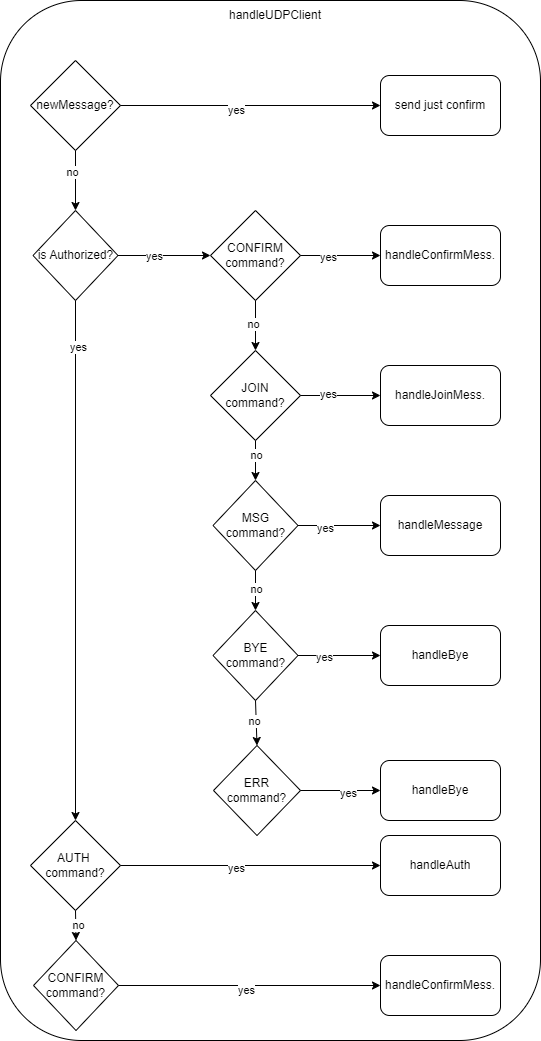

The diagram above was exported from draw.io. Its source (the exported page's mxGraphModel, read from the mxfile embedded in the PNG):
<mxGraphModel dx="1290" dy="557" grid="1" gridSize="10" guides="1" tooltips="1" connect="1" arrows="1" fold="1" page="1" pageScale="1" pageWidth="827" pageHeight="1169" math="0" shadow="0">
  <root>
    <mxCell id="0" />
    <mxCell id="1" parent="0" />
    <mxCell id="QP4iNrWM3RvvzA7EL7r9-1" value="" style="rounded=1;whiteSpace=wrap;html=1;" vertex="1" parent="1">
      <mxGeometry x="120" y="80" width="540" height="1040" as="geometry" />
    </mxCell>
    <mxCell id="QP4iNrWM3RvvzA7EL7r9-2" value="handleUDPClient" style="text;html=1;align=center;verticalAlign=middle;whiteSpace=wrap;rounded=0;" vertex="1" parent="1">
      <mxGeometry x="365" y="80" width="60" height="30" as="geometry" />
    </mxCell>
    <mxCell id="QP4iNrWM3RvvzA7EL7r9-4" value="newMessage?" style="rhombus;whiteSpace=wrap;html=1;" vertex="1" parent="1">
      <mxGeometry x="150" y="140" width="90" height="90" as="geometry" />
    </mxCell>
    <mxCell id="QP4iNrWM3RvvzA7EL7r9-5" value="" style="endArrow=classic;html=1;rounded=0;exitX=1;exitY=0.5;exitDx=0;exitDy=0;entryX=0;entryY=0.5;entryDx=0;entryDy=0;" edge="1" parent="1" source="QP4iNrWM3RvvzA7EL7r9-4" target="QP4iNrWM3RvvzA7EL7r9-6">
      <mxGeometry width="50" height="50" relative="1" as="geometry">
        <mxPoint x="260" y="210" as="sourcePoint" />
        <mxPoint x="310" y="160" as="targetPoint" />
      </mxGeometry>
    </mxCell>
    <mxCell id="QP4iNrWM3RvvzA7EL7r9-7" value="yes" style="edgeLabel;html=1;align=center;verticalAlign=middle;resizable=0;points=[];" vertex="1" connectable="0" parent="QP4iNrWM3RvvzA7EL7r9-5">
      <mxGeometry x="-0.1169" y="-4" relative="1" as="geometry">
        <mxPoint as="offset" />
      </mxGeometry>
    </mxCell>
    <mxCell id="QP4iNrWM3RvvzA7EL7r9-6" value="send just confirm" style="rounded=1;whiteSpace=wrap;html=1;" vertex="1" parent="1">
      <mxGeometry x="500" y="155" width="120" height="60" as="geometry" />
    </mxCell>
    <mxCell id="QP4iNrWM3RvvzA7EL7r9-8" value="is Authorized?" style="rhombus;whiteSpace=wrap;html=1;" vertex="1" parent="1">
      <mxGeometry x="152.5" y="290" width="85" height="90" as="geometry" />
    </mxCell>
    <mxCell id="QP4iNrWM3RvvzA7EL7r9-9" value="" style="endArrow=classic;html=1;rounded=0;exitX=0.5;exitY=1;exitDx=0;exitDy=0;entryX=0.5;entryY=0;entryDx=0;entryDy=0;" edge="1" parent="1" source="QP4iNrWM3RvvzA7EL7r9-4" target="QP4iNrWM3RvvzA7EL7r9-8">
      <mxGeometry width="50" height="50" relative="1" as="geometry">
        <mxPoint x="250" y="270" as="sourcePoint" />
        <mxPoint x="300" y="220" as="targetPoint" />
      </mxGeometry>
    </mxCell>
    <mxCell id="QP4iNrWM3RvvzA7EL7r9-10" value="no" style="edgeLabel;html=1;align=center;verticalAlign=middle;resizable=0;points=[];" vertex="1" connectable="0" parent="QP4iNrWM3RvvzA7EL7r9-9">
      <mxGeometry x="-0.3" y="-4" relative="1" as="geometry">
        <mxPoint as="offset" />
      </mxGeometry>
    </mxCell>
    <mxCell id="QP4iNrWM3RvvzA7EL7r9-11" value="" style="endArrow=classic;html=1;rounded=0;exitX=1;exitY=0.5;exitDx=0;exitDy=0;entryX=0;entryY=0.5;entryDx=0;entryDy=0;" edge="1" parent="1" source="QP4iNrWM3RvvzA7EL7r9-8" target="QP4iNrWM3RvvzA7EL7r9-12">
      <mxGeometry width="50" height="50" relative="1" as="geometry">
        <mxPoint x="250" y="420" as="sourcePoint" />
        <mxPoint x="300" y="370" as="targetPoint" />
      </mxGeometry>
    </mxCell>
    <mxCell id="QP4iNrWM3RvvzA7EL7r9-13" value="yes" style="edgeLabel;html=1;align=center;verticalAlign=middle;resizable=0;points=[];" vertex="1" connectable="0" parent="QP4iNrWM3RvvzA7EL7r9-11">
      <mxGeometry x="-0.2124" relative="1" as="geometry">
        <mxPoint as="offset" />
      </mxGeometry>
    </mxCell>
    <mxCell id="QP4iNrWM3RvvzA7EL7r9-12" value="CONFIRM command?" style="rhombus;whiteSpace=wrap;html=1;" vertex="1" parent="1">
      <mxGeometry x="330" y="290" width="90" height="90" as="geometry" />
    </mxCell>
    <mxCell id="QP4iNrWM3RvvzA7EL7r9-14" value="handleConfirmMess." style="rounded=1;whiteSpace=wrap;html=1;" vertex="1" parent="1">
      <mxGeometry x="500" y="305" width="120" height="60" as="geometry" />
    </mxCell>
    <mxCell id="QP4iNrWM3RvvzA7EL7r9-15" value="" style="endArrow=classic;html=1;rounded=0;exitX=1;exitY=0.5;exitDx=0;exitDy=0;entryX=0;entryY=0.5;entryDx=0;entryDy=0;" edge="1" parent="1" source="QP4iNrWM3RvvzA7EL7r9-12" target="QP4iNrWM3RvvzA7EL7r9-14">
      <mxGeometry width="50" height="50" relative="1" as="geometry">
        <mxPoint x="440" y="450" as="sourcePoint" />
        <mxPoint x="490" y="400" as="targetPoint" />
      </mxGeometry>
    </mxCell>
    <mxCell id="QP4iNrWM3RvvzA7EL7r9-16" value="yes" style="edgeLabel;html=1;align=center;verticalAlign=middle;resizable=0;points=[];" vertex="1" connectable="0" parent="QP4iNrWM3RvvzA7EL7r9-15">
      <mxGeometry x="-0.33" y="-1" relative="1" as="geometry">
        <mxPoint as="offset" />
      </mxGeometry>
    </mxCell>
    <mxCell id="QP4iNrWM3RvvzA7EL7r9-17" value="JOIN command?" style="rhombus;whiteSpace=wrap;html=1;" vertex="1" parent="1">
      <mxGeometry x="330" y="430" width="90" height="90" as="geometry" />
    </mxCell>
    <mxCell id="QP4iNrWM3RvvzA7EL7r9-18" value="" style="endArrow=classic;html=1;rounded=0;exitX=0.5;exitY=1;exitDx=0;exitDy=0;entryX=0.5;entryY=0;entryDx=0;entryDy=0;" edge="1" parent="1" source="QP4iNrWM3RvvzA7EL7r9-12" target="QP4iNrWM3RvvzA7EL7r9-17">
      <mxGeometry width="50" height="50" relative="1" as="geometry">
        <mxPoint x="430" y="440" as="sourcePoint" />
        <mxPoint x="480" y="390" as="targetPoint" />
      </mxGeometry>
    </mxCell>
    <mxCell id="QP4iNrWM3RvvzA7EL7r9-19" value="no" style="edgeLabel;html=1;align=center;verticalAlign=middle;resizable=0;points=[];" vertex="1" connectable="0" parent="QP4iNrWM3RvvzA7EL7r9-18">
      <mxGeometry x="-0.08" y="-3" relative="1" as="geometry">
        <mxPoint as="offset" />
      </mxGeometry>
    </mxCell>
    <mxCell id="QP4iNrWM3RvvzA7EL7r9-20" value="handleJoinMess." style="rounded=1;whiteSpace=wrap;html=1;" vertex="1" parent="1">
      <mxGeometry x="500" y="445" width="120" height="60" as="geometry" />
    </mxCell>
    <mxCell id="QP4iNrWM3RvvzA7EL7r9-21" value="" style="endArrow=classic;html=1;rounded=0;exitX=1;exitY=0.5;exitDx=0;exitDy=0;entryX=0;entryY=0.5;entryDx=0;entryDy=0;" edge="1" parent="1" source="QP4iNrWM3RvvzA7EL7r9-17" target="QP4iNrWM3RvvzA7EL7r9-20">
      <mxGeometry width="50" height="50" relative="1" as="geometry">
        <mxPoint x="390" y="540" as="sourcePoint" />
        <mxPoint x="440" y="490" as="targetPoint" />
      </mxGeometry>
    </mxCell>
    <mxCell id="QP4iNrWM3RvvzA7EL7r9-22" value="yes" style="edgeLabel;html=1;align=center;verticalAlign=middle;resizable=0;points=[];" vertex="1" connectable="0" parent="QP4iNrWM3RvvzA7EL7r9-21">
      <mxGeometry x="-0.33" y="2" relative="1" as="geometry">
        <mxPoint as="offset" />
      </mxGeometry>
    </mxCell>
    <mxCell id="QP4iNrWM3RvvzA7EL7r9-23" value="MSG command?" style="rhombus;whiteSpace=wrap;html=1;" vertex="1" parent="1">
      <mxGeometry x="332.5" y="560" width="85" height="90" as="geometry" />
    </mxCell>
    <mxCell id="QP4iNrWM3RvvzA7EL7r9-24" value="" style="endArrow=classic;html=1;rounded=0;exitX=0.5;exitY=1;exitDx=0;exitDy=0;entryX=0.5;entryY=0;entryDx=0;entryDy=0;" edge="1" parent="1" source="QP4iNrWM3RvvzA7EL7r9-17" target="QP4iNrWM3RvvzA7EL7r9-23">
      <mxGeometry width="50" height="50" relative="1" as="geometry">
        <mxPoint x="490" y="600" as="sourcePoint" />
        <mxPoint x="540" y="550" as="targetPoint" />
      </mxGeometry>
    </mxCell>
    <mxCell id="QP4iNrWM3RvvzA7EL7r9-25" value="no" style="edgeLabel;html=1;align=center;verticalAlign=middle;resizable=0;points=[];" vertex="1" connectable="0" parent="QP4iNrWM3RvvzA7EL7r9-24">
      <mxGeometry x="-0.3" relative="1" as="geometry">
        <mxPoint as="offset" />
      </mxGeometry>
    </mxCell>
    <mxCell id="QP4iNrWM3RvvzA7EL7r9-26" value="handleMessage" style="rounded=1;whiteSpace=wrap;html=1;" vertex="1" parent="1">
      <mxGeometry x="500" y="575" width="120" height="60" as="geometry" />
    </mxCell>
    <mxCell id="QP4iNrWM3RvvzA7EL7r9-27" value="" style="endArrow=classic;html=1;rounded=0;exitX=1;exitY=0.5;exitDx=0;exitDy=0;entryX=0;entryY=0.5;entryDx=0;entryDy=0;" edge="1" parent="1" source="QP4iNrWM3RvvzA7EL7r9-23" target="QP4iNrWM3RvvzA7EL7r9-26">
      <mxGeometry width="50" height="50" relative="1" as="geometry">
        <mxPoint x="440" y="660" as="sourcePoint" />
        <mxPoint x="490" y="610" as="targetPoint" />
      </mxGeometry>
    </mxCell>
    <mxCell id="QP4iNrWM3RvvzA7EL7r9-28" value="yes" style="edgeLabel;html=1;align=center;verticalAlign=middle;resizable=0;points=[];" vertex="1" connectable="0" parent="QP4iNrWM3RvvzA7EL7r9-27">
      <mxGeometry x="-0.3382" y="-2" relative="1" as="geometry">
        <mxPoint as="offset" />
      </mxGeometry>
    </mxCell>
    <mxCell id="QP4iNrWM3RvvzA7EL7r9-29" value="BYE&lt;div&gt;command?&lt;/div&gt;" style="rhombus;whiteSpace=wrap;html=1;" vertex="1" parent="1">
      <mxGeometry x="332.5" y="690" width="85" height="90" as="geometry" />
    </mxCell>
    <mxCell id="QP4iNrWM3RvvzA7EL7r9-30" value="" style="endArrow=classic;html=1;rounded=0;exitX=0.5;exitY=1;exitDx=0;exitDy=0;entryX=0.5;entryY=0;entryDx=0;entryDy=0;" edge="1" parent="1" source="QP4iNrWM3RvvzA7EL7r9-23" target="QP4iNrWM3RvvzA7EL7r9-29">
      <mxGeometry width="50" height="50" relative="1" as="geometry">
        <mxPoint x="470" y="700" as="sourcePoint" />
        <mxPoint x="520" y="650" as="targetPoint" />
        <Array as="points">
          <mxPoint x="375" y="670" />
        </Array>
      </mxGeometry>
    </mxCell>
    <mxCell id="QP4iNrWM3RvvzA7EL7r9-31" value="no" style="edgeLabel;html=1;align=center;verticalAlign=middle;resizable=0;points=[];" vertex="1" connectable="0" parent="QP4iNrWM3RvvzA7EL7r9-30">
      <mxGeometry x="-0.1" relative="1" as="geometry">
        <mxPoint as="offset" />
      </mxGeometry>
    </mxCell>
    <mxCell id="QP4iNrWM3RvvzA7EL7r9-32" value="handleBye" style="rounded=1;whiteSpace=wrap;html=1;" vertex="1" parent="1">
      <mxGeometry x="500" y="705" width="120" height="60" as="geometry" />
    </mxCell>
    <mxCell id="QP4iNrWM3RvvzA7EL7r9-33" value="" style="endArrow=classic;html=1;rounded=0;exitX=1;exitY=0.5;exitDx=0;exitDy=0;entryX=0;entryY=0.5;entryDx=0;entryDy=0;" edge="1" parent="1" source="QP4iNrWM3RvvzA7EL7r9-29" target="QP4iNrWM3RvvzA7EL7r9-32">
      <mxGeometry width="50" height="50" relative="1" as="geometry">
        <mxPoint x="450" y="810" as="sourcePoint" />
        <mxPoint x="500" y="760" as="targetPoint" />
      </mxGeometry>
    </mxCell>
    <mxCell id="QP4iNrWM3RvvzA7EL7r9-35" value="yes" style="edgeLabel;html=1;align=center;verticalAlign=middle;resizable=0;points=[];" vertex="1" connectable="0" parent="QP4iNrWM3RvvzA7EL7r9-33">
      <mxGeometry x="-0.3624" y="-1" relative="1" as="geometry">
        <mxPoint as="offset" />
      </mxGeometry>
    </mxCell>
    <mxCell id="QP4iNrWM3RvvzA7EL7r9-34" value="ERR command?" style="rhombus;whiteSpace=wrap;html=1;" vertex="1" parent="1">
      <mxGeometry x="333" y="825" width="87" height="90" as="geometry" />
    </mxCell>
    <mxCell id="QP4iNrWM3RvvzA7EL7r9-36" value="" style="endArrow=classic;html=1;rounded=0;exitX=0.5;exitY=1;exitDx=0;exitDy=0;entryX=0.5;entryY=0;entryDx=0;entryDy=0;" edge="1" parent="1" source="QP4iNrWM3RvvzA7EL7r9-29" target="QP4iNrWM3RvvzA7EL7r9-34">
      <mxGeometry width="50" height="50" relative="1" as="geometry">
        <mxPoint x="430" y="840" as="sourcePoint" />
        <mxPoint x="480" y="790" as="targetPoint" />
      </mxGeometry>
    </mxCell>
    <mxCell id="QP4iNrWM3RvvzA7EL7r9-37" value="no" style="edgeLabel;html=1;align=center;verticalAlign=middle;resizable=0;points=[];" vertex="1" connectable="0" parent="QP4iNrWM3RvvzA7EL7r9-36">
      <mxGeometry x="-0.1035" y="-2" relative="1" as="geometry">
        <mxPoint as="offset" />
      </mxGeometry>
    </mxCell>
    <mxCell id="QP4iNrWM3RvvzA7EL7r9-38" value="handleBye" style="rounded=1;whiteSpace=wrap;html=1;" vertex="1" parent="1">
      <mxGeometry x="500" y="840" width="120" height="60" as="geometry" />
    </mxCell>
    <mxCell id="QP4iNrWM3RvvzA7EL7r9-39" value="" style="endArrow=classic;html=1;rounded=0;exitX=1;exitY=0.5;exitDx=0;exitDy=0;entryX=0;entryY=0.5;entryDx=0;entryDy=0;" edge="1" parent="1" source="QP4iNrWM3RvvzA7EL7r9-34" target="QP4iNrWM3RvvzA7EL7r9-38">
      <mxGeometry width="50" height="50" relative="1" as="geometry">
        <mxPoint x="440" y="920" as="sourcePoint" />
        <mxPoint x="490" y="870" as="targetPoint" />
      </mxGeometry>
    </mxCell>
    <mxCell id="QP4iNrWM3RvvzA7EL7r9-40" value="yes" style="edgeLabel;html=1;align=center;verticalAlign=middle;resizable=0;points=[];" vertex="1" connectable="0" parent="QP4iNrWM3RvvzA7EL7r9-39">
      <mxGeometry x="0.17" y="-2" relative="1" as="geometry">
        <mxPoint as="offset" />
      </mxGeometry>
    </mxCell>
    <mxCell id="QP4iNrWM3RvvzA7EL7r9-41" value="" style="endArrow=classic;html=1;rounded=0;exitX=0.5;exitY=1;exitDx=0;exitDy=0;entryX=0.5;entryY=0;entryDx=0;entryDy=0;" edge="1" parent="1" source="QP4iNrWM3RvvzA7EL7r9-8" target="QP4iNrWM3RvvzA7EL7r9-42">
      <mxGeometry width="50" height="50" relative="1" as="geometry">
        <mxPoint x="160" y="460" as="sourcePoint" />
        <mxPoint x="120" y="310" as="targetPoint" />
      </mxGeometry>
    </mxCell>
    <mxCell id="QP4iNrWM3RvvzA7EL7r9-43" value="yes" style="edgeLabel;html=1;align=center;verticalAlign=middle;resizable=0;points=[];" vertex="1" connectable="0" parent="QP4iNrWM3RvvzA7EL7r9-41">
      <mxGeometry x="-0.825" y="2" relative="1" as="geometry">
        <mxPoint as="offset" />
      </mxGeometry>
    </mxCell>
    <mxCell id="QP4iNrWM3RvvzA7EL7r9-42" value="AUTH&amp;nbsp;&lt;div&gt;command?&lt;/div&gt;" style="rhombus;whiteSpace=wrap;html=1;" vertex="1" parent="1">
      <mxGeometry x="150" y="900" width="90" height="90" as="geometry" />
    </mxCell>
    <mxCell id="QP4iNrWM3RvvzA7EL7r9-44" value="handleAuth" style="rounded=1;whiteSpace=wrap;html=1;" vertex="1" parent="1">
      <mxGeometry x="500" y="915" width="120" height="60" as="geometry" />
    </mxCell>
    <mxCell id="QP4iNrWM3RvvzA7EL7r9-45" value="" style="endArrow=classic;html=1;rounded=0;exitX=1;exitY=0.5;exitDx=0;exitDy=0;entryX=0;entryY=0.5;entryDx=0;entryDy=0;" edge="1" parent="1" source="QP4iNrWM3RvvzA7EL7r9-42" target="QP4iNrWM3RvvzA7EL7r9-44">
      <mxGeometry width="50" height="50" relative="1" as="geometry">
        <mxPoint x="290" y="1010" as="sourcePoint" />
        <mxPoint x="340" y="960" as="targetPoint" />
      </mxGeometry>
    </mxCell>
    <mxCell id="QP4iNrWM3RvvzA7EL7r9-46" value="yes" style="edgeLabel;html=1;align=center;verticalAlign=middle;resizable=0;points=[];" vertex="1" connectable="0" parent="QP4iNrWM3RvvzA7EL7r9-45">
      <mxGeometry x="-0.1122" y="-2" relative="1" as="geometry">
        <mxPoint as="offset" />
      </mxGeometry>
    </mxCell>
    <mxCell id="QP4iNrWM3RvvzA7EL7r9-47" value="CONFIRM&lt;div&gt;command?&lt;/div&gt;" style="rhombus;whiteSpace=wrap;html=1;" vertex="1" parent="1">
      <mxGeometry x="153" y="1020" width="85" height="90" as="geometry" />
    </mxCell>
    <mxCell id="QP4iNrWM3RvvzA7EL7r9-50" value="" style="endArrow=classic;html=1;rounded=0;exitX=0.5;exitY=1;exitDx=0;exitDy=0;entryX=0.5;entryY=0;entryDx=0;entryDy=0;" edge="1" parent="1" source="QP4iNrWM3RvvzA7EL7r9-42" target="QP4iNrWM3RvvzA7EL7r9-47">
      <mxGeometry width="50" height="50" relative="1" as="geometry">
        <mxPoint x="250" y="1030" as="sourcePoint" />
        <mxPoint x="300" y="980" as="targetPoint" />
      </mxGeometry>
    </mxCell>
    <mxCell id="QP4iNrWM3RvvzA7EL7r9-51" value="no" style="edgeLabel;html=1;align=center;verticalAlign=middle;resizable=0;points=[];" vertex="1" connectable="0" parent="QP4iNrWM3RvvzA7EL7r9-50">
      <mxGeometry x="0.0086" y="2" relative="1" as="geometry">
        <mxPoint as="offset" />
      </mxGeometry>
    </mxCell>
    <mxCell id="QP4iNrWM3RvvzA7EL7r9-52" value="handleConfirmMess." style="rounded=1;whiteSpace=wrap;html=1;" vertex="1" parent="1">
      <mxGeometry x="500" y="1035" width="120" height="60" as="geometry" />
    </mxCell>
    <mxCell id="QP4iNrWM3RvvzA7EL7r9-53" value="" style="endArrow=classic;html=1;rounded=0;exitX=1;exitY=0.5;exitDx=0;exitDy=0;entryX=0;entryY=0.5;entryDx=0;entryDy=0;" edge="1" parent="1" source="QP4iNrWM3RvvzA7EL7r9-47" target="QP4iNrWM3RvvzA7EL7r9-52">
      <mxGeometry width="50" height="50" relative="1" as="geometry">
        <mxPoint x="360" y="1080" as="sourcePoint" />
        <mxPoint x="410" y="1030" as="targetPoint" />
      </mxGeometry>
    </mxCell>
    <mxCell id="QP4iNrWM3RvvzA7EL7r9-54" value="yes" style="edgeLabel;html=1;align=center;verticalAlign=middle;resizable=0;points=[];" vertex="1" connectable="0" parent="QP4iNrWM3RvvzA7EL7r9-53">
      <mxGeometry x="-0.0321" y="-4" relative="1" as="geometry">
        <mxPoint as="offset" />
      </mxGeometry>
    </mxCell>
  </root>
</mxGraphModel>